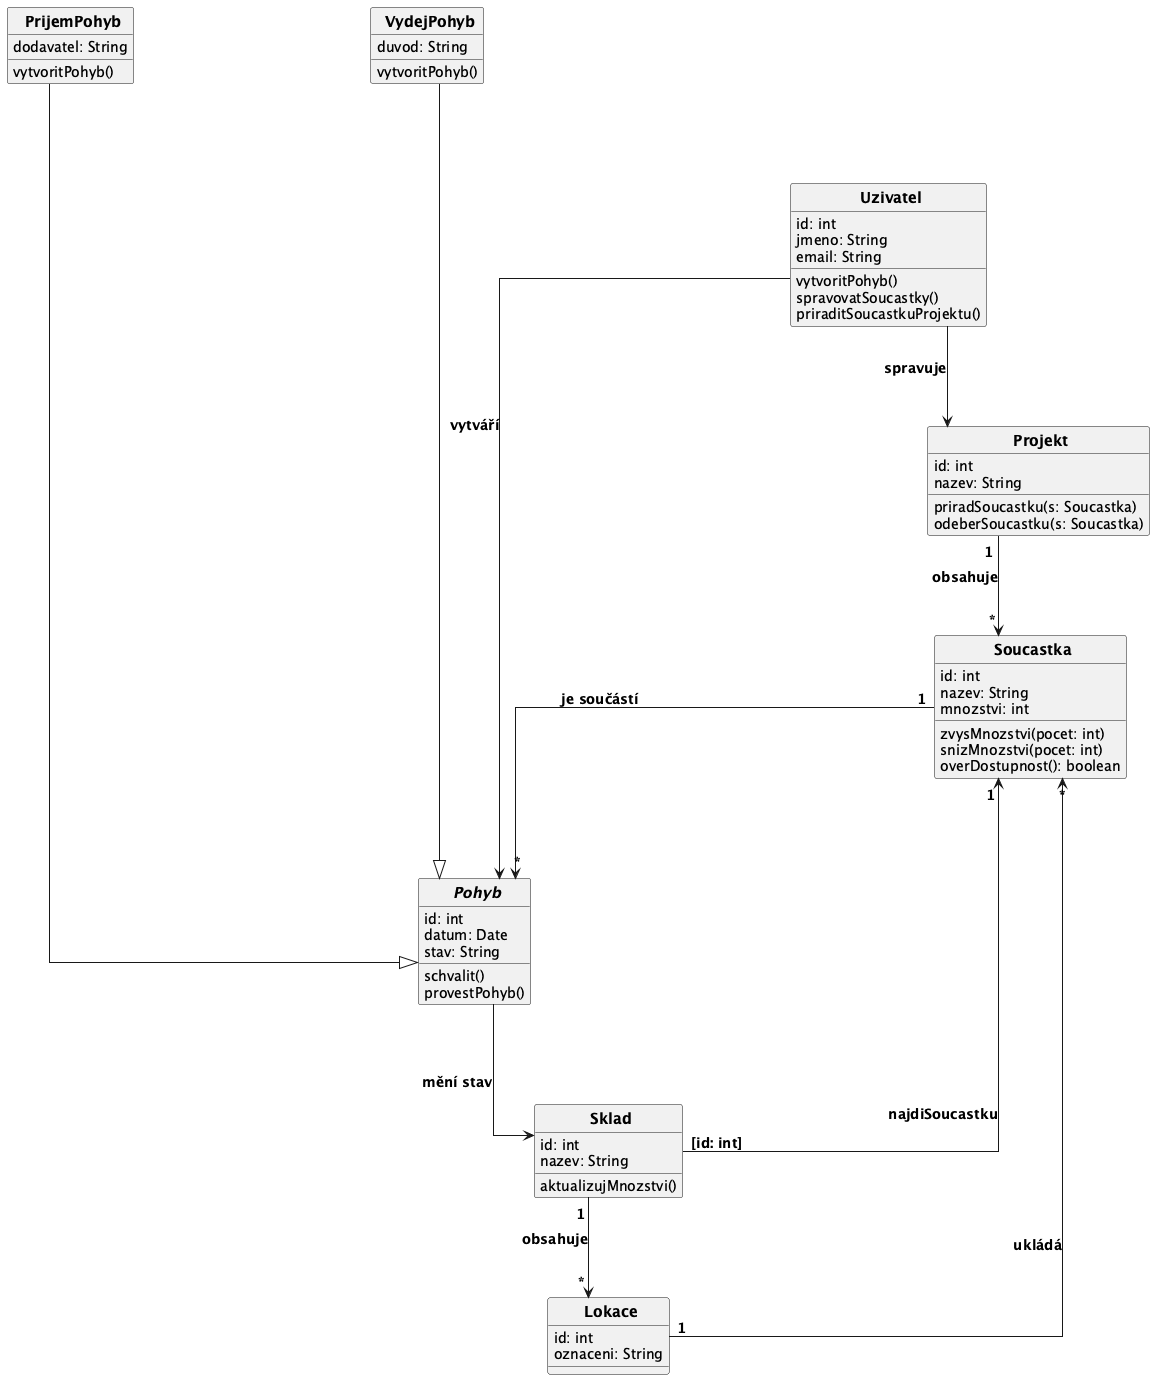

The diagram above was rendered by PlantUML. Its source (embedded in the PNG):
@startuml
top to bottom direction
skinparam CircledCharacterRadius 0
skinparam CircledCharacterFontSize 0
skinparam defaultFontSize 14
skinparam classFontSize 15
skinparam classFontStyle bold
skinparam ArrowFontSize 14
skinparam ArrowFontStyle bold
skinparam linetype ortho
skinparam nodesep 142
skinparam ranksep 100

class Uzivatel {
  id: int
  jmeno: String
  email: String
  vytvoritPohyb()
  spravovatSoucastky()
  priraditSoucastkuProjektu()
}

class Projekt {
  id: int
  nazev: String
  priradSoucastku(s: Soucastka)
  odeberSoucastku(s: Soucastka)
}

class Soucastka {
  id: int
  nazev: String
  mnozstvi: int
  zvysMnozstvi(pocet: int)
  snizMnozstvi(pocet: int)
  overDostupnost(): boolean
}

abstract class Pohyb {
  id: int
  datum: Date
  stav: String
  schvalit()
  provestPohyb()
}

class PrijemPohyb {
  dodavatel: String
  vytvoritPohyb()
}

class VydejPohyb {
  duvod: String
  vytvoritPohyb()
}

class Sklad {
  id: int
  nazev: String
  aktualizujMnozstvi()
}

class Lokace {
  id: int
  oznaceni: String
}

' generalizace
PrijemPohyb --|> Pohyb
VydejPohyb --|> Pohyb

' kvalifikovana vazba
Sklad "[id: int]" --> "1" Soucastka : najdiSoucastku

' datove vztahy
Projekt "1" --> "*" Soucastka : obsahuje
Soucastka "1" --> "*" Pohyb : je součástí
Sklad "1" --> "*" Lokace : obsahuje
Lokace "1" --> "*" Soucastka : ukládá
Pohyb --> Sklad : mění stav

' uzivatel
Uzivatel --> Pohyb : vytváří
Uzivatel --> Projekt : spravuje

' layout - vlevo Pohyb/Sklad/Lokace, vpravo Uzivatel/Projekt/Soucastka
PrijemPohyb -[hidden]right- VydejPohyb
PrijemPohyb -[hidden]down- Pohyb
Pohyb -[hidden]down- Sklad
Sklad -[hidden]down- Lokace
VydejPohyb -[hidden]down- Uzivatel
Uzivatel -[hidden]down- Projekt
Projekt -[hidden]down- Soucastka

@enduml